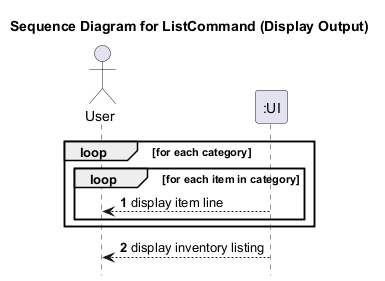

The diagram above was rendered by PlantUML. Its source (embedded in the PNG):
@startuml
title Sequence Diagram for ListCommand (Display Output)

autonumber
hide footbox

actor User
participant ":UI" as UI

loop for each category
    loop for each item in category
        UI --> User: display item line
    end
end
UI --> User: display inventory listing
@enduml